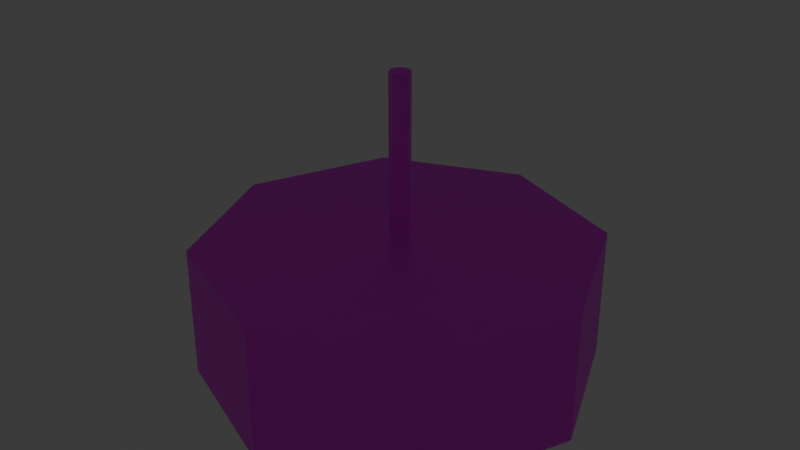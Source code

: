 # Source: lamp.blend  (saved by Blender 4.3.32; exported with 4.5.12 LTS)
import bpy
from mathutils import Matrix  # noqa: F401  (used for matrix-valued properties, if any)

bpy.ops.wm.read_factory_settings(use_empty=True)
scene = bpy.context.scene
scene.name = 'Scene'

# ---- collections
col_collection = bpy.data.collections.new('Collection'); scene.collection.children.link(col_collection)

# ---- images (referenced by path relative to the original .blend; pixels are not part of the script)
import os
ASSET_DIR = os.environ.get("B2B_ASSET_DIR", "")  # directory of the original .blend (textures are referenced by path, not embedded)
HERE = os.path.dirname(os.path.abspath(__file__))  # packed textures are extracted next to this script under _unpacked/

def load_image(name, relpath, width, height, colorspace="sRGB"):
    """Load a texture the original file referenced (path relative to the .blend, or extracted next to this script)."""
    p = next((c for c in (os.path.join(HERE, relpath), os.path.join(ASSET_DIR, relpath)) if relpath and os.path.exists(c)), "")
    if p:
        img = bpy.data.images.load(p, check_existing=True)
        img.name = name
    else:  # same state as the original file: an image datablock whose file is absent (Cycles renders it pink)
        img = bpy.data.images.new(name, width, height)
        img.source = "FILE"
        img.filepath = "//" + (relpath or name)
    img.colorspace_settings.name = colorspace
    return img
img_lamp_shade_png = load_image('lamp_shade.png', 'lamp_shade.png', 1024, 1024, 'sRGB')
img_tiling_png = load_image('tiling.png', 'tiling.png', 1024, 1024, 'sRGB')

# ---- materials (node trees are filled in below, after node groups)
mat_lampshade = bpy.data.materials.new('LampShade')
mat_lampshade.alpha_threshold = 0.0
mat_lampshade.roughness = 0.5
mat_lampshade.line_color = (0.0, 0.0, 0.0, 1.0)
mat_light = bpy.data.materials.new('Light')
mat_material = bpy.data.materials.new('Material')

# ---- material node trees
mat_lampshade.use_nodes = True; mat_lampshade.node_tree.nodes.clear()
_N = mat_lampshade.node_tree.nodes; _L = mat_lampshade.node_tree.links
n0 = _N.new('ShaderNodeOutputMaterial'); n0.name = 'Material Output'; n0.location = (300, 300)
n1 = _N.new('ShaderNodeBsdfPrincipled'); n1.name = 'Principled BSDF'; n1.location = (10, 300)
n1.inputs[3].default_value = 1.45
n2 = _N.new('ShaderNodeTexImage'); n2.name = 'Image Texture'; n2.location = (-280, 280)
n2.image = img_lamp_shade_png
_L.new(n1.outputs[0], n0.inputs[0])
_L.new(n2.outputs[0], n1.inputs[0])
n0.is_active_output = True
mat_light.use_nodes = True; mat_light.node_tree.nodes.clear()
_N = mat_light.node_tree.nodes; _L = mat_light.node_tree.links
n0 = _N.new('ShaderNodeBsdfPrincipled'); n0.name = 'Principled BSDF'; n0.location = (10, 300)
n0.inputs[28].default_value = 1.0
n1 = _N.new('ShaderNodeOutputMaterial'); n1.name = 'Material Output'; n1.location = (300, 300)
_L.new(n0.outputs[0], n1.inputs[0])
n1.is_active_output = True
mat_material.use_nodes = True; mat_material.node_tree.nodes.clear()
_N = mat_material.node_tree.nodes; _L = mat_material.node_tree.links
n0 = _N.new('ShaderNodeBsdfPrincipled'); n0.name = 'Principled BSDF'; n0.location = (10, 300)
n1 = _N.new('ShaderNodeOutputMaterial'); n1.name = 'Material Output'; n1.location = (300, 300)
n2 = _N.new('ShaderNodeTexImage'); n2.name = 'Image Texture'; n2.location = (-280, 280)
n2.image = img_tiling_png
_L.new(n0.outputs[0], n1.inputs[0])
_L.new(n2.outputs[0], n0.inputs[0])
n1.is_active_output = True

# ---- world
world_world = bpy.data.worlds.new('World'); scene.world = world_world
world_world.use_nodes = True; world_world.node_tree.nodes.clear()
_N = world_world.node_tree.nodes; _L = world_world.node_tree.links
n0 = _N.new('ShaderNodeOutputWorld'); n0.name = 'World Output'; n0.location = (300, 300)
n1 = _N.new('ShaderNodeBackground'); n1.name = 'Background'; n1.location = (10, 300)
n1.inputs[0].default_value = (0.05088, 0.05088, 0.05088, 1.0)
_L.new(n1.outputs[0], n0.inputs[0])
n0.is_active_output = True
world_world.color = (0.05088, 0.05088, 0.05088)
world_world.sun_shadow_jitter_overblur = 0.0

# ---- meshes
me_cylinder = bpy.data.meshes.new('Cylinder')
me_cylinder.from_pydata([(0.0, 0.3, -0.085), (0.0, 0.3, 0.085), (0.2121, 0.2121, -0.085), (0.2121, 0.2121, 0.085), (0.3, 0.0, -0.085), (0.3, 0.0, 0.085), (0.2121, -0.2121, -0.085), (0.2121, -0.2121, 0.085), (0.0, -0.3, -0.085), (0.0, -0.3, 0.085), (-0.2121, -0.2121, -0.085), (-0.2121, -0.2121, 0.085), (-0.3, 0.0, -0.085), (-0.3, 0.0, 0.085), (-0.2121, 0.2121, -0.085), (-0.2121, 0.2121, 0.085), (-2.721e-11, 0.2956, -0.05056), (0.209, 0.209, -0.05056), (0.2956, -5.442e-11, -0.05056), (0.209, -0.209, -0.05056), (-2.721e-11, -0.2956, -0.05056), (-0.209, -0.209, -0.05056), (-0.2956, -5.442e-11, -0.05056), (-0.209, 0.209, -0.05056), (0.01105, 0.01105, 0.1155), (2.233e-10, 0.01563, 0.1155), (0.01563, 0.0, 0.1155), (0.01105, -0.01105, 0.1155), (2.233e-10, -0.01563, 0.1155), (-0.01105, -0.01105, 0.1155), (-0.01563, 0.0, 0.1155), (-0.01105, 0.01105, 0.1155), (0.2121, 0.2121, 0.1155), (2.233e-10, 0.3, 0.1155), (0.3, 0.0, 0.1155), (0.2121, -0.2121, 0.1155), (2.233e-10, -0.3, 0.1155), (-0.2121, -0.2121, 0.1155), (-0.3, 0.0, 0.1155), (-0.2121, 0.2121, 0.1155), (0.01105, 0.01105, 0.3703), (2.233e-10, 0.01563, 0.3703), (0.01563, 0.0, 0.3703), (0.01105, -0.01105, 0.3703), (2.233e-10, -0.01563, 0.3703), (-0.01105, -0.01105, 0.3703), (-0.01563, 0.0, 0.3703), (-0.01105, 0.01105, 0.3703)], [], [(0, 1, 3, 2), (2, 3, 5, 4), (4, 5, 7, 6), (6, 7, 9, 8), (8, 9, 11, 10), (10, 11, 13, 12), (5, 3, 32, 34), (12, 13, 15, 14), (14, 15, 1, 0), (10, 12, 22, 21), (16, 17, 18, 19, 20, 21, 22, 23), (6, 8, 20, 19), (12, 14, 23, 22), (2, 4, 18, 17), (8, 10, 21, 20), (14, 0, 16, 23), (0, 2, 17, 16), (4, 6, 19, 18), (30, 29, 45, 46), (11, 9, 36, 37), (1, 15, 39, 33), (3, 1, 33, 32), (7, 5, 34, 35), (13, 11, 37, 38), (9, 7, 35, 36), (15, 13, 38, 39), (25, 24, 32, 33), (24, 26, 34, 32), (26, 27, 35, 34), (27, 28, 36, 35), (28, 29, 37, 36), (29, 30, 38, 37), (30, 31, 39, 38), (31, 25, 33, 39), (40, 41, 47, 46, 45, 44, 43, 42), (28, 27, 43, 44), (26, 24, 40, 42), (31, 30, 46, 47), (29, 28, 44, 45), (27, 26, 42, 43), (24, 25, 41, 40), (25, 31, 47, 41)])
me_cylinder.polygons.foreach_set('material_index', [0, 0, 0, 0, 0, 0, 2, 0, 0, 0, 1, 0, 0, 0, 0, 0, 0, 0, 2, 2, 2, 2, 2, 2, 2, 2, 2, 2, 2, 2, 2, 2, 2, 2, 2, 2, 2, 2, 2, 2, 2, 2])
_uv = me_cylinder.uv_layers.new(name='UVMap')
_uv.uv.foreach_set('vector', [0.5, -3.576e-07, 0.5, 1.0, 1.748, 1.0, 1.748, -3.576e-07, 1.748, -3.576e-07, 1.748, 1.0, 0.5, 1.0, 0.5, -3.576e-07, 0.5, -3.576e-07, 0.5, 1.0, -0.7478, 1.0, -0.7478, -3.576e-07, 1.748, -3.576e-07, 1.748, 1.0, 0.5, 1.0, 0.5, -3.576e-07, 0.5, -3.576e-07, 0.5, 1.0, -0.7478, 1.0, -0.7478, -3.576e-07, -0.7478, -3.576e-07, -0.7478, 1.0, 0.5, 1.0, 0.5, -3.576e-07, 0.4246, 0.2505, 0.5145, 0.2505, 0.5145, 0.2634, 0.4246, 0.2634, 0.5, -3.576e-07, 0.5, 1.0, 1.748, 1.0, 1.748, -3.576e-07, -0.7478, -3.576e-07, -0.7478, 1.0, 0.5, 1.0, 0.5, -3.576e-07, -0.7478, -3.576e-07, 0.5, -3.576e-07, 0.5, -3.576e-07, -0.7478, -3.576e-07, 0.5, 2.265, 1.748, 1.748, 2.265, 0.5, 1.748, -0.7478, 0.5, -1.265, -0.7478, -0.7478, -1.265, 0.5, -0.7478, 1.748, 1.748, -3.576e-07, 0.5, -3.576e-07, 0.5, -3.576e-07, 1.748, -3.576e-07, 0.5, -3.576e-07, 1.748, -3.576e-07, 1.748, -3.576e-07, 0.5, -3.576e-07, 1.748, -3.576e-07, 0.5, -3.576e-07, 0.5, -3.576e-07, 1.748, -3.576e-07, 0.5, -3.576e-07, -0.7478, -3.576e-07, -0.7478, -3.576e-07, 0.5, -3.576e-07, -0.7478, -3.576e-07, 0.5, -3.576e-07, 0.5, -3.576e-07, -0.7478, -3.576e-07, 0.5, -3.576e-07, 1.748, -3.576e-07, 1.748, -3.576e-07, 0.5, -3.576e-07, 0.5, -3.576e-07, -0.7478, -3.576e-07, -0.7478, -3.576e-07, 0.5, -3.576e-07, 0.1684, 0.259, 0.1687, 0.2584, 0.1687, 0.2584, 0.1684, 0.259, 0.3347, 0.2505, 0.4246, 0.2505, 0.4246, 0.2634, 0.3347, 0.2634, 0.4246, 0.2505, 0.3347, 0.2505, 0.3347, 0.2634, 0.4246, 0.2634, 0.5145, 0.2505, 0.4246, 0.2505, 0.4246, 0.2634, 0.5145, 0.2634, 0.3347, 0.2505, 0.4246, 0.2505, 0.4246, 0.2634, 0.3347, 0.2634, 0.4246, 0.2505, 0.3347, 0.2505, 0.3347, 0.2634, 0.4246, 0.2634, 0.4246, 0.2505, 0.5145, 0.2505, 0.5145, 0.2634, 0.4246, 0.2634, 0.5145, 0.2505, 0.4246, 0.2505, 0.4246, 0.2634, 0.5145, 0.2634, 0.1693, 0.2599, 0.1699, 0.2597, 0.181, 0.2708, 0.1693, 0.2757, 0.1699, 0.2597, 0.1701, 0.259, 0.1859, 0.259, 0.181, 0.2708, 0.1701, 0.259, 0.1699, 0.2584, 0.181, 0.2473, 0.1859, 0.259, 0.1699, 0.2584, 0.1693, 0.2582, 0.1693, 0.2424, 0.181, 0.2473, 0.1693, 0.2582, 0.1687, 0.2584, 0.1575, 0.2473, 0.1693, 0.2424, 0.1687, 0.2584, 0.1684, 0.259, 0.1526, 0.259, 0.1575, 0.2473, 0.1684, 0.259, 0.1687, 0.2597, 0.1575, 0.2708, 0.1526, 0.259, 0.1687, 0.2597, 0.1693, 0.2599, 0.1693, 0.2757, 0.1575, 0.2708, 0.1699, 0.2597, 0.1693, 0.2599, 0.1687, 0.2597, 0.1684, 0.259, 0.1687, 0.2584, 0.1693, 0.2582, 0.1699, 0.2584, 0.1701, 0.259, 0.1693, 0.2582, 0.1699, 0.2584, 0.1699, 0.2584, 0.1693, 0.2582, 0.1701, 0.259, 0.1699, 0.2597, 0.1699, 0.2597, 0.1701, 0.259, 0.1687, 0.2597, 0.1684, 0.259, 0.1684, 0.259, 0.1687, 0.2597, 0.1687, 0.2584, 0.1693, 0.2582, 0.1693, 0.2582, 0.1687, 0.2584, 0.1699, 0.2584, 0.1701, 0.259, 0.1701, 0.259, 0.1699, 0.2584, 0.1699, 0.2597, 0.1693, 0.2599, 0.1693, 0.2599, 0.1699, 0.2597, 0.1693, 0.2599, 0.1687, 0.2597, 0.1687, 0.2597, 0.1693, 0.2599])
me_cylinder.materials.append(mat_lampshade)
me_cylinder.materials.append(mat_light)
me_cylinder.materials.append(mat_material)
me_cylinder.update()

# ---- objects
ob_cylinder = bpy.data.objects.new('Cylinder', me_cylinder)

# ---- transforms, parenting, visibility, modifiers, constraints
ob_cylinder.location = (0.0, 0.0, 0.0)

# ---- collection membership
col_collection.objects.link(ob_cylinder)

# ---- scene / render settings (as saved in the file)
scene.frame_start = 1; scene.frame_end = 250; scene.frame_set(1)
scene.render.engine = 'BLENDER_EEVEE_NEXT'
bpy.context.view_layer.update()

# ---- added for rendering (the .blend has no active camera): camera
cam_auto = bpy.data.cameras.new('AutoCamera')
cam_auto.lens = 50.0
cam_auto.sensor_width = 36.0
cam_auto.clip_end = 1000.0
ob_auto_camera = bpy.data.objects.new('AutoCamera', cam_auto)
scene.collection.objects.link(ob_auto_camera)
ob_auto_camera.location = (0.890942, -1.06913, 0.855387)
ob_auto_camera.rotation_euler = (1.09748, -7.21219e-08, 0.694738)
scene.camera = ob_auto_camera
bpy.context.view_layer.update()
